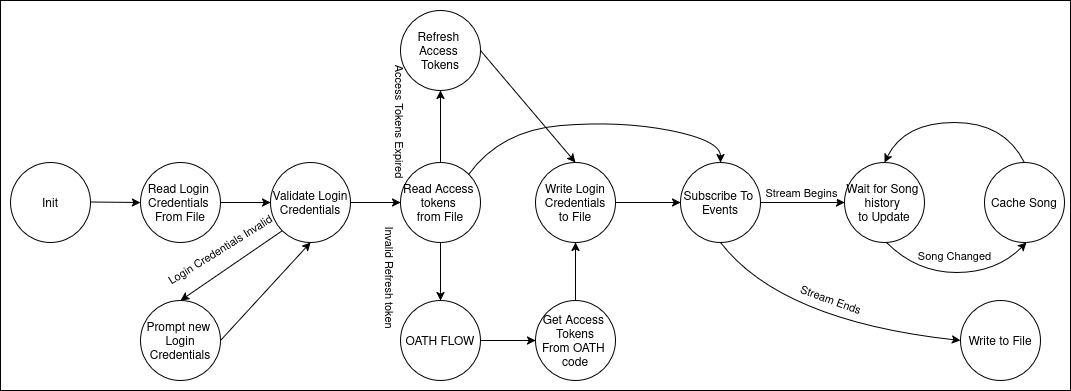

The diagram above was exported from draw.io. Its source (the exported page's mxGraphModel, read from the mxfile embedded in the PNG):
<mxGraphModel dx="2489" dy="900" grid="1" gridSize="10" guides="1" tooltips="1" connect="1" arrows="1" fold="1" page="1" pageScale="1" pageWidth="850" pageHeight="1100" math="0" shadow="0">
  <root>
    <mxCell id="0" />
    <mxCell id="1" parent="0" />
    <mxCell id="1oSduNLRTN7clozdIM6G-38" parent="1" style="rounded=0;whiteSpace=wrap;html=1;" value="" vertex="1">
      <mxGeometry height="390" width="1070" x="-110" y="450" as="geometry" />
    </mxCell>
    <mxCell id="1oSduNLRTN7clozdIM6G-1" parent="1" style="ellipse;" value="Init" vertex="1">
      <mxGeometry height="80" width="80" x="-100" y="612" as="geometry" />
    </mxCell>
    <mxCell id="1oSduNLRTN7clozdIM6G-5" parent="1" style="ellipse;" value="Wait for Song &#10;history &#10;to Update" vertex="1">
      <mxGeometry height="80" width="80" x="734" y="612" as="geometry" />
    </mxCell>
    <mxCell id="1oSduNLRTN7clozdIM6G-6" parent="1" style="ellipse;" value="Cache Song" vertex="1">
      <mxGeometry height="80" width="80" x="874" y="612" as="geometry" />
    </mxCell>
    <mxCell id="1oSduNLRTN7clozdIM6G-7" edge="1" parent="1" style="curved=1;endArrow=classic;html=1;rounded=0;exitX=0.5;exitY=1;exitDx=0;exitDy=0;entryX=0.5;entryY=1;entryDx=0;entryDy=0;" value="">
      <mxGeometry height="50" relative="1" width="50" as="geometry">
        <Array as="points">
          <mxPoint x="806" y="722" />
          <mxPoint x="886" y="722" />
        </Array>
        <mxPoint x="776" y="692" as="sourcePoint" />
        <mxPoint x="916" y="692" as="targetPoint" />
      </mxGeometry>
    </mxCell>
    <mxCell id="1oSduNLRTN7clozdIM6G-9" connectable="0" parent="1oSduNLRTN7clozdIM6G-7" style="edgeLabel;html=1;align=center;verticalAlign=middle;resizable=0;points=[];" value="Song Changed" vertex="1">
      <mxGeometry relative="1" x="-0.1314" y="4" as="geometry">
        <mxPoint x="8" y="-13" as="offset" />
      </mxGeometry>
    </mxCell>
    <mxCell id="1oSduNLRTN7clozdIM6G-8" edge="1" parent="1" source="1oSduNLRTN7clozdIM6G-6" style="curved=1;endArrow=classic;html=1;rounded=0;exitX=0.5;exitY=0;exitDx=0;exitDy=0;entryX=0.5;entryY=0;entryDx=0;entryDy=0;" target="1oSduNLRTN7clozdIM6G-5" value="">
      <mxGeometry height="50" relative="1" width="50" as="geometry">
        <Array as="points">
          <mxPoint x="894" y="572" />
          <mxPoint x="794" y="572" />
        </Array>
        <mxPoint x="714" y="722" as="sourcePoint" />
        <mxPoint x="644" y="602" as="targetPoint" />
      </mxGeometry>
    </mxCell>
    <mxCell id="1oSduNLRTN7clozdIM6G-24" parent="1" style="ellipse;" value="Write to File" vertex="1">
      <mxGeometry height="80" width="80" x="850" y="750" as="geometry" />
    </mxCell>
    <mxCell id="1oSduNLRTN7clozdIM6G-28" edge="1" parent="1" source="NiQx0ZzDVqZqyphUOkm--18" style="curved=1;endArrow=classic;html=1;rounded=0;exitX=0.5;exitY=1;exitDx=0;exitDy=0;entryX=0;entryY=0.5;entryDx=0;entryDy=0;" target="1oSduNLRTN7clozdIM6G-24" value="">
      <mxGeometry height="50" relative="1" width="50" as="geometry">
        <Array as="points">
          <mxPoint x="670" y="770" />
        </Array>
        <mxPoint x="724" y="762" as="sourcePoint" />
        <mxPoint x="864" y="762" as="targetPoint" />
      </mxGeometry>
    </mxCell>
    <mxCell id="1oSduNLRTN7clozdIM6G-29" connectable="0" parent="1oSduNLRTN7clozdIM6G-28" style="edgeLabel;html=1;align=center;verticalAlign=middle;resizable=0;points=[];rotation=20;" value="Stream Ends" vertex="1">
      <mxGeometry relative="1" x="-0.1314" y="4" as="geometry">
        <mxPoint x="27" y="-19" as="offset" />
      </mxGeometry>
    </mxCell>
    <mxCell id="OGT9IE81YKYIOEpy81Z--3" parent="1" style="ellipse;" value="Read Login &#10;Credentials &#10;From File" vertex="1">
      <mxGeometry height="80" width="80" x="30" y="612" as="geometry" />
    </mxCell>
    <mxCell id="OGT9IE81YKYIOEpy81Z--4" parent="1" style="ellipse;" value="Prompt new &#10;Login&#10;Credentials" vertex="1">
      <mxGeometry height="80" width="80" x="30" y="750" as="geometry" />
    </mxCell>
    <mxCell id="OGT9IE81YKYIOEpy81Z--7" edge="1" parent="1" style="endArrow=classic;html=1;rounded=0;exitX=1;exitY=0.5;exitDx=0;exitDy=0;endFill=1;" value="">
      <mxGeometry height="50" relative="1" width="50" as="geometry">
        <mxPoint x="-20" y="651.5" as="sourcePoint" />
        <mxPoint x="30" y="652" as="targetPoint" />
      </mxGeometry>
    </mxCell>
    <mxCell id="OGT9IE81YKYIOEpy81Z--15" edge="1" parent="1" source="OGT9IE81YKYIOEpy81Z--4" style="endArrow=classic;html=1;rounded=0;exitX=1;exitY=0.5;exitDx=0;exitDy=0;endFill=1;entryX=0.5;entryY=1;entryDx=0;entryDy=0;" target="OGT9IE81YKYIOEpy81Z--23" value="">
      <mxGeometry height="50" relative="1" width="50" as="geometry">
        <mxPoint x="370" y="793" as="sourcePoint" />
        <mxPoint x="370" y="848" as="targetPoint" />
      </mxGeometry>
    </mxCell>
    <mxCell id="NiQx0ZzDVqZqyphUOkm--8" edge="1" parent="1" source="OGT9IE81YKYIOEpy81Z--23" style="edgeStyle=orthogonalEdgeStyle;rounded=0;orthogonalLoop=1;jettySize=auto;html=1;exitX=1;exitY=0.5;exitDx=0;exitDy=0;" target="NiQx0ZzDVqZqyphUOkm--7">
      <mxGeometry relative="1" as="geometry" />
    </mxCell>
    <mxCell id="OGT9IE81YKYIOEpy81Z--23" parent="1" style="ellipse;" value="Validate Login&#10;Credentials" vertex="1">
      <mxGeometry height="80" width="80" x="160" y="612" as="geometry" />
    </mxCell>
    <mxCell id="OGT9IE81YKYIOEpy81Z--25" edge="1" parent="1" source="OGT9IE81YKYIOEpy81Z--23" style="endArrow=classic;html=1;rounded=0;exitX=0;exitY=1;exitDx=0;exitDy=0;endFill=1;entryX=0.5;entryY=0;entryDx=0;entryDy=0;" target="OGT9IE81YKYIOEpy81Z--4" value="">
      <mxGeometry height="50" relative="1" width="50" as="geometry">
        <mxPoint x="120" y="810" as="sourcePoint" />
        <mxPoint x="222" y="743" as="targetPoint" />
      </mxGeometry>
    </mxCell>
    <mxCell id="NiQx0ZzDVqZqyphUOkm--5" connectable="0" parent="OGT9IE81YKYIOEpy81Z--25" style="edgeLabel;html=1;align=center;verticalAlign=middle;resizable=0;points=[];rotation=-32;" value="Login Credentials Invalid" vertex="1">
      <mxGeometry relative="1" x="-0.0715" y="-2" as="geometry">
        <mxPoint x="-14" y="-11" as="offset" />
      </mxGeometry>
    </mxCell>
    <mxCell id="OGT9IE81YKYIOEpy81Z--26" edge="1" parent="1" source="OGT9IE81YKYIOEpy81Z--3" style="endArrow=classic;html=1;rounded=0;exitX=1;exitY=0.5;exitDx=0;exitDy=0;endFill=1;" target="OGT9IE81YKYIOEpy81Z--23" value="">
      <mxGeometry height="50" relative="1" width="50" as="geometry">
        <mxPoint x="10" y="643" as="sourcePoint" />
        <mxPoint x="60" y="643.5" as="targetPoint" />
      </mxGeometry>
    </mxCell>
    <mxCell id="NiQx0ZzDVqZqyphUOkm--23" edge="1" parent="1" source="NiQx0ZzDVqZqyphUOkm--1" style="edgeStyle=orthogonalEdgeStyle;rounded=0;orthogonalLoop=1;jettySize=auto;html=1;exitX=1;exitY=0.5;exitDx=0;exitDy=0;" target="NiQx0ZzDVqZqyphUOkm--18">
      <mxGeometry relative="1" as="geometry" />
    </mxCell>
    <mxCell id="NiQx0ZzDVqZqyphUOkm--1" parent="1" style="ellipse;" value="Write Login&#10;Credentials&#10;to File" vertex="1">
      <mxGeometry height="80" width="80" x="425" y="612" as="geometry" />
    </mxCell>
    <mxCell id="NiQx0ZzDVqZqyphUOkm--4" edge="1" parent="1" source="NiQx0ZzDVqZqyphUOkm--12" style="endArrow=classic;html=1;rounded=0;exitX=1;exitY=0.5;exitDx=0;exitDy=0;endFill=1;entryX=0.5;entryY=0;entryDx=0;entryDy=0;" target="NiQx0ZzDVqZqyphUOkm--1" value="">
      <mxGeometry height="50" relative="1" width="50" as="geometry">
        <mxPoint x="180" y="805" as="sourcePoint" />
        <mxPoint x="270" y="710" as="targetPoint" />
      </mxGeometry>
    </mxCell>
    <mxCell id="NiQx0ZzDVqZqyphUOkm--10" edge="1" parent="1" source="NiQx0ZzDVqZqyphUOkm--7" style="edgeStyle=orthogonalEdgeStyle;rounded=0;orthogonalLoop=1;jettySize=auto;html=1;exitX=0.5;exitY=1;exitDx=0;exitDy=0;entryX=0.5;entryY=0;entryDx=0;entryDy=0;" target="NiQx0ZzDVqZqyphUOkm--9">
      <mxGeometry relative="1" as="geometry" />
    </mxCell>
    <mxCell id="NiQx0ZzDVqZqyphUOkm--11" connectable="0" parent="NiQx0ZzDVqZqyphUOkm--10" style="edgeLabel;html=1;align=center;verticalAlign=middle;resizable=0;points=[];rotation=90;" value="Invalid Refresh token" vertex="1">
      <mxGeometry relative="1" x="-0.3818" y="-1" as="geometry">
        <mxPoint x="-49" y="16" as="offset" />
      </mxGeometry>
    </mxCell>
    <mxCell id="NiQx0ZzDVqZqyphUOkm--13" edge="1" parent="1" source="NiQx0ZzDVqZqyphUOkm--7" style="edgeStyle=orthogonalEdgeStyle;rounded=0;orthogonalLoop=1;jettySize=auto;html=1;exitX=0.5;exitY=0;exitDx=0;exitDy=0;entryX=0.5;entryY=1;entryDx=0;entryDy=0;" target="NiQx0ZzDVqZqyphUOkm--12">
      <mxGeometry relative="1" as="geometry" />
    </mxCell>
    <mxCell id="NiQx0ZzDVqZqyphUOkm--14" connectable="0" parent="NiQx0ZzDVqZqyphUOkm--13" style="edgeLabel;html=1;align=center;verticalAlign=middle;resizable=0;points=[];rotation=90;" value="Access Tokens Expired" vertex="1">
      <mxGeometry relative="1" x="0.3333" y="-2" as="geometry">
        <mxPoint x="-42" y="6" as="offset" />
      </mxGeometry>
    </mxCell>
    <mxCell id="NiQx0ZzDVqZqyphUOkm--7" parent="1" style="ellipse;" value="Read Access &#10;tokens &#10;from File" vertex="1">
      <mxGeometry height="80" width="80" x="290" y="612" as="geometry" />
    </mxCell>
    <mxCell id="NiQx0ZzDVqZqyphUOkm--16" edge="1" parent="1" source="NiQx0ZzDVqZqyphUOkm--9" style="edgeStyle=orthogonalEdgeStyle;rounded=0;orthogonalLoop=1;jettySize=auto;html=1;exitX=1;exitY=0.5;exitDx=0;exitDy=0;entryX=0;entryY=0.5;entryDx=0;entryDy=0;" target="NiQx0ZzDVqZqyphUOkm--15">
      <mxGeometry relative="1" as="geometry" />
    </mxCell>
    <mxCell id="NiQx0ZzDVqZqyphUOkm--9" parent="1" style="ellipse;" value="OATH FLOW" vertex="1">
      <mxGeometry height="80" width="80" x="290" y="750" as="geometry" />
    </mxCell>
    <mxCell id="NiQx0ZzDVqZqyphUOkm--12" parent="1" style="ellipse;" value="Refresh &#10;Access &#10;Tokens" vertex="1">
      <mxGeometry height="80" width="80" x="290" y="460" as="geometry" />
    </mxCell>
    <mxCell id="NiQx0ZzDVqZqyphUOkm--19" edge="1" parent="1" source="NiQx0ZzDVqZqyphUOkm--15" style="edgeStyle=orthogonalEdgeStyle;rounded=0;orthogonalLoop=1;jettySize=auto;html=1;exitX=0.5;exitY=0;exitDx=0;exitDy=0;" target="NiQx0ZzDVqZqyphUOkm--1">
      <mxGeometry relative="1" as="geometry" />
    </mxCell>
    <mxCell id="NiQx0ZzDVqZqyphUOkm--15" parent="1" style="ellipse;" value="Get Access &#10;Tokens&#10;From OATH &#10;code" vertex="1">
      <mxGeometry height="80" width="80" x="425" y="750" as="geometry" />
    </mxCell>
    <mxCell id="NiQx0ZzDVqZqyphUOkm--24" edge="1" parent="1" source="NiQx0ZzDVqZqyphUOkm--18" style="edgeStyle=orthogonalEdgeStyle;rounded=0;orthogonalLoop=1;jettySize=auto;html=1;exitX=1;exitY=0.5;exitDx=0;exitDy=0;" target="1oSduNLRTN7clozdIM6G-5">
      <mxGeometry relative="1" as="geometry" />
    </mxCell>
    <mxCell id="NiQx0ZzDVqZqyphUOkm--25" connectable="0" parent="NiQx0ZzDVqZqyphUOkm--24" style="edgeLabel;html=1;align=center;verticalAlign=middle;resizable=0;points=[];" value="Stream Begins" vertex="1">
      <mxGeometry relative="1" x="0.0602" y="1" as="geometry">
        <mxPoint x="-5" y="-9" as="offset" />
      </mxGeometry>
    </mxCell>
    <mxCell id="NiQx0ZzDVqZqyphUOkm--18" parent="1" style="ellipse;" value="Subscribe To &#10;Events" vertex="1">
      <mxGeometry height="80" width="80" x="570" y="612" as="geometry" />
    </mxCell>
    <mxCell id="NiQx0ZzDVqZqyphUOkm--21" edge="1" parent="1" source="NiQx0ZzDVqZqyphUOkm--7" style="curved=1;endArrow=classic;html=1;rounded=0;entryX=0.5;entryY=0;entryDx=0;entryDy=0;exitX=1;exitY=0;exitDx=0;exitDy=0;" target="NiQx0ZzDVqZqyphUOkm--18" value="">
      <mxGeometry height="50" relative="1" width="50" as="geometry">
        <Array as="points">
          <mxPoint x="390" y="580" />
          <mxPoint x="510" y="570" />
          <mxPoint x="610" y="590" />
        </Array>
        <mxPoint x="390" y="575" as="sourcePoint" />
        <mxPoint x="910" y="590" as="targetPoint" />
      </mxGeometry>
    </mxCell>
  </root>
</mxGraphModel>